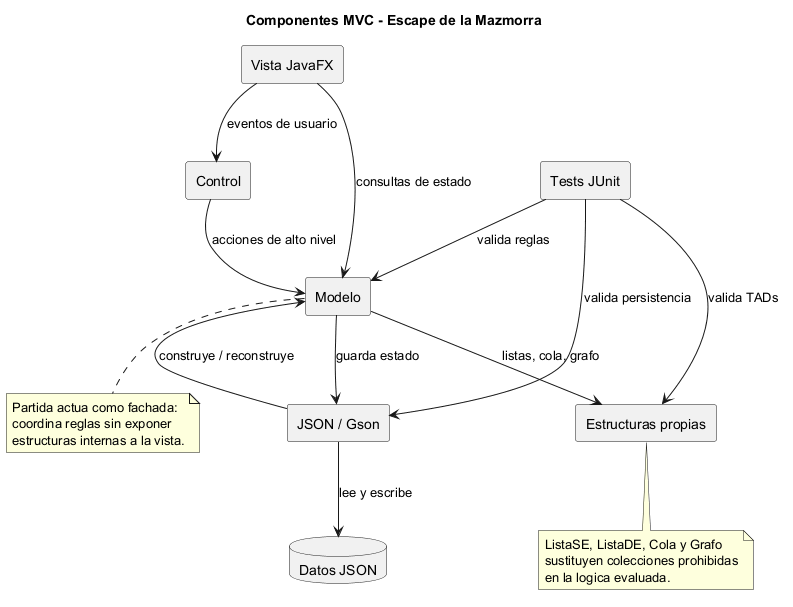

The diagram above was rendered by PlantUML. Its source (embedded in the PNG):
@startuml
title Componentes MVC - Escape de la Mazmorra
skinparam componentStyle rectangle
skinparam shadowing false

component "Vista JavaFX" as Vista
component "Control" as Control
component "Modelo" as Modelo
component "Estructuras propias" as Estructuras
component "JSON / Gson" as Json
database "Datos JSON" as Datos
component "Tests JUnit" as Tests

Vista --> Control : eventos de usuario
Control --> Modelo : acciones de alto nivel
Vista --> Modelo : consultas de estado
Modelo --> Estructuras : listas, cola, grafo
Json --> Modelo : construye / reconstruye
Modelo --> Json : guarda estado
Json --> Datos : lee y escribe
Tests --> Modelo : valida reglas
Tests --> Estructuras : valida TADs
Tests --> Json : valida persistencia

note bottom of Modelo
  Partida actua como fachada:
  coordina reglas sin exponer
  estructuras internas a la vista.
end note

note bottom of Estructuras
  ListaSE, ListaDE, Cola y Grafo
  sustituyen colecciones prohibidas
  en la logica evaluada.
end note

@enduml